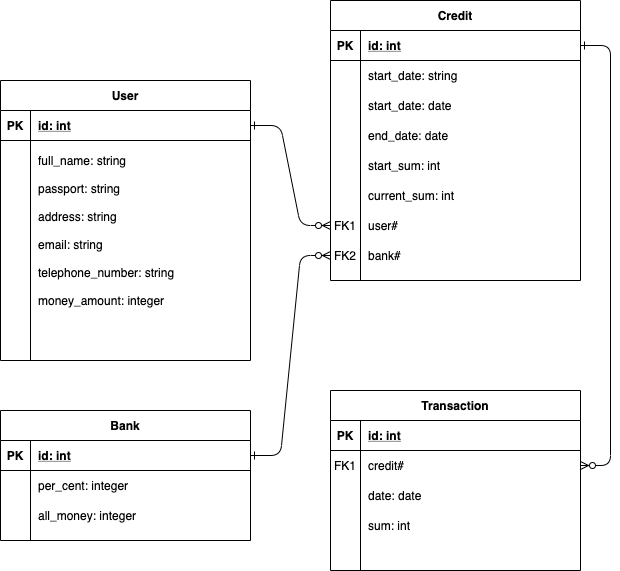

The diagram above was exported from draw.io. Its source (the exported page's mxGraphModel, read from the mxfile embedded in the PNG):
<mxGraphModel dx="466" dy="547" grid="1" gridSize="10" guides="1" tooltips="1" connect="1" arrows="1" fold="1" page="1" pageScale="1" pageWidth="850" pageHeight="1100" math="0" shadow="0" extFonts="Permanent Marker^https://fonts.googleapis.com/css?family=Permanent+Marker">
  <root>
    <mxCell id="0" />
    <mxCell id="1" parent="0" />
    <mxCell id="C-vyLk0tnHw3VtMMgP7b-1" value="" style="edgeStyle=entityRelationEdgeStyle;endArrow=ERzeroToMany;startArrow=ERone;endFill=1;startFill=0;entryX=0;entryY=0.5;entryDx=0;entryDy=0;" parent="1" source="C-vyLk0tnHw3VtMMgP7b-24" target="euzqmC2vVzmomQ87fqE8-21" edge="1">
      <mxGeometry width="100" height="100" relative="1" as="geometry">
        <mxPoint x="340" y="720" as="sourcePoint" />
        <mxPoint x="440" y="620" as="targetPoint" />
      </mxGeometry>
    </mxCell>
    <mxCell id="C-vyLk0tnHw3VtMMgP7b-12" value="" style="edgeStyle=entityRelationEdgeStyle;endArrow=ERzeroToMany;startArrow=ERone;endFill=1;startFill=0;entryX=1;entryY=0.5;entryDx=0;entryDy=0;" parent="1" source="C-vyLk0tnHw3VtMMgP7b-3" target="C-vyLk0tnHw3VtMMgP7b-17" edge="1">
      <mxGeometry width="100" height="100" relative="1" as="geometry">
        <mxPoint x="400" y="180" as="sourcePoint" />
        <mxPoint x="460" y="205" as="targetPoint" />
      </mxGeometry>
    </mxCell>
    <mxCell id="C-vyLk0tnHw3VtMMgP7b-2" value="Credit" style="shape=table;startSize=30;container=1;collapsible=1;childLayout=tableLayout;fixedRows=1;rowLines=0;fontStyle=1;align=center;resizeLast=1;" parent="1" vertex="1">
      <mxGeometry x="450" y="40" width="250" height="280" as="geometry" />
    </mxCell>
    <mxCell id="C-vyLk0tnHw3VtMMgP7b-3" value="" style="shape=partialRectangle;collapsible=0;dropTarget=0;pointerEvents=0;fillColor=none;points=[[0,0.5],[1,0.5]];portConstraint=eastwest;top=0;left=0;right=0;bottom=1;" parent="C-vyLk0tnHw3VtMMgP7b-2" vertex="1">
      <mxGeometry y="30" width="250" height="30" as="geometry" />
    </mxCell>
    <mxCell id="C-vyLk0tnHw3VtMMgP7b-4" value="PK" style="shape=partialRectangle;overflow=hidden;connectable=0;fillColor=none;top=0;left=0;bottom=0;right=0;fontStyle=1;" parent="C-vyLk0tnHw3VtMMgP7b-3" vertex="1">
      <mxGeometry width="30" height="30" as="geometry" />
    </mxCell>
    <mxCell id="C-vyLk0tnHw3VtMMgP7b-5" value="id: int" style="shape=partialRectangle;overflow=hidden;connectable=0;fillColor=none;top=0;left=0;bottom=0;right=0;align=left;spacingLeft=6;fontStyle=5;" parent="C-vyLk0tnHw3VtMMgP7b-3" vertex="1">
      <mxGeometry x="30" width="220" height="30" as="geometry" />
    </mxCell>
    <mxCell id="C-vyLk0tnHw3VtMMgP7b-6" value="" style="shape=partialRectangle;collapsible=0;dropTarget=0;pointerEvents=0;fillColor=none;points=[[0,0.5],[1,0.5]];portConstraint=eastwest;top=0;left=0;right=0;bottom=0;" parent="C-vyLk0tnHw3VtMMgP7b-2" vertex="1">
      <mxGeometry y="60" width="250" height="30" as="geometry" />
    </mxCell>
    <mxCell id="C-vyLk0tnHw3VtMMgP7b-7" value="" style="shape=partialRectangle;overflow=hidden;connectable=0;fillColor=none;top=0;left=0;bottom=0;right=0;" parent="C-vyLk0tnHw3VtMMgP7b-6" vertex="1">
      <mxGeometry width="30" height="30" as="geometry" />
    </mxCell>
    <mxCell id="C-vyLk0tnHw3VtMMgP7b-8" value="start_date: string" style="shape=partialRectangle;overflow=hidden;connectable=0;fillColor=none;top=0;left=0;bottom=0;right=0;align=left;spacingLeft=6;" parent="C-vyLk0tnHw3VtMMgP7b-6" vertex="1">
      <mxGeometry x="30" width="220" height="30" as="geometry" />
    </mxCell>
    <mxCell id="C-vyLk0tnHw3VtMMgP7b-9" value="" style="shape=partialRectangle;collapsible=0;dropTarget=0;pointerEvents=0;fillColor=none;points=[[0,0.5],[1,0.5]];portConstraint=eastwest;top=0;left=0;right=0;bottom=0;" parent="C-vyLk0tnHw3VtMMgP7b-2" vertex="1">
      <mxGeometry y="90" width="250" height="30" as="geometry" />
    </mxCell>
    <mxCell id="C-vyLk0tnHw3VtMMgP7b-10" value="" style="shape=partialRectangle;overflow=hidden;connectable=0;fillColor=none;top=0;left=0;bottom=0;right=0;" parent="C-vyLk0tnHw3VtMMgP7b-9" vertex="1">
      <mxGeometry width="30" height="30" as="geometry" />
    </mxCell>
    <mxCell id="C-vyLk0tnHw3VtMMgP7b-11" value="start_date: date" style="shape=partialRectangle;overflow=hidden;connectable=0;fillColor=none;top=0;left=0;bottom=0;right=0;align=left;spacingLeft=6;" parent="C-vyLk0tnHw3VtMMgP7b-9" vertex="1">
      <mxGeometry x="30" width="220" height="30" as="geometry" />
    </mxCell>
    <mxCell id="euzqmC2vVzmomQ87fqE8-12" value="" style="shape=partialRectangle;collapsible=0;dropTarget=0;pointerEvents=0;fillColor=none;points=[[0,0.5],[1,0.5]];portConstraint=eastwest;top=0;left=0;right=0;bottom=0;" vertex="1" parent="C-vyLk0tnHw3VtMMgP7b-2">
      <mxGeometry y="120" width="250" height="30" as="geometry" />
    </mxCell>
    <mxCell id="euzqmC2vVzmomQ87fqE8-13" value="" style="shape=partialRectangle;overflow=hidden;connectable=0;fillColor=none;top=0;left=0;bottom=0;right=0;" vertex="1" parent="euzqmC2vVzmomQ87fqE8-12">
      <mxGeometry width="30" height="30" as="geometry" />
    </mxCell>
    <mxCell id="euzqmC2vVzmomQ87fqE8-14" value="end_date: date" style="shape=partialRectangle;overflow=hidden;connectable=0;fillColor=none;top=0;left=0;bottom=0;right=0;align=left;spacingLeft=6;" vertex="1" parent="euzqmC2vVzmomQ87fqE8-12">
      <mxGeometry x="30" width="220" height="30" as="geometry" />
    </mxCell>
    <mxCell id="euzqmC2vVzmomQ87fqE8-15" value="" style="shape=partialRectangle;collapsible=0;dropTarget=0;pointerEvents=0;fillColor=none;points=[[0,0.5],[1,0.5]];portConstraint=eastwest;top=0;left=0;right=0;bottom=0;" vertex="1" parent="C-vyLk0tnHw3VtMMgP7b-2">
      <mxGeometry y="150" width="250" height="30" as="geometry" />
    </mxCell>
    <mxCell id="euzqmC2vVzmomQ87fqE8-16" value="" style="shape=partialRectangle;overflow=hidden;connectable=0;fillColor=none;top=0;left=0;bottom=0;right=0;" vertex="1" parent="euzqmC2vVzmomQ87fqE8-15">
      <mxGeometry width="30" height="30" as="geometry" />
    </mxCell>
    <mxCell id="euzqmC2vVzmomQ87fqE8-17" value="start_sum: int" style="shape=partialRectangle;overflow=hidden;connectable=0;fillColor=none;top=0;left=0;bottom=0;right=0;align=left;spacingLeft=6;" vertex="1" parent="euzqmC2vVzmomQ87fqE8-15">
      <mxGeometry x="30" width="220" height="30" as="geometry" />
    </mxCell>
    <mxCell id="euzqmC2vVzmomQ87fqE8-18" value="" style="shape=partialRectangle;collapsible=0;dropTarget=0;pointerEvents=0;fillColor=none;points=[[0,0.5],[1,0.5]];portConstraint=eastwest;top=0;left=0;right=0;bottom=0;" vertex="1" parent="C-vyLk0tnHw3VtMMgP7b-2">
      <mxGeometry y="180" width="250" height="30" as="geometry" />
    </mxCell>
    <mxCell id="euzqmC2vVzmomQ87fqE8-19" value="" style="shape=partialRectangle;overflow=hidden;connectable=0;fillColor=none;top=0;left=0;bottom=0;right=0;" vertex="1" parent="euzqmC2vVzmomQ87fqE8-18">
      <mxGeometry width="30" height="30" as="geometry" />
    </mxCell>
    <mxCell id="euzqmC2vVzmomQ87fqE8-20" value="current_sum: int" style="shape=partialRectangle;overflow=hidden;connectable=0;fillColor=none;top=0;left=0;bottom=0;right=0;align=left;spacingLeft=6;" vertex="1" parent="euzqmC2vVzmomQ87fqE8-18">
      <mxGeometry x="30" width="220" height="30" as="geometry" />
    </mxCell>
    <mxCell id="euzqmC2vVzmomQ87fqE8-21" value="" style="shape=partialRectangle;collapsible=0;dropTarget=0;pointerEvents=0;fillColor=none;points=[[0,0.5],[1,0.5]];portConstraint=eastwest;top=0;left=0;right=0;bottom=0;" vertex="1" parent="C-vyLk0tnHw3VtMMgP7b-2">
      <mxGeometry y="210" width="250" height="30" as="geometry" />
    </mxCell>
    <mxCell id="euzqmC2vVzmomQ87fqE8-22" value="FK1" style="shape=partialRectangle;overflow=hidden;connectable=0;fillColor=none;top=0;left=0;bottom=0;right=0;" vertex="1" parent="euzqmC2vVzmomQ87fqE8-21">
      <mxGeometry width="30" height="30" as="geometry" />
    </mxCell>
    <mxCell id="euzqmC2vVzmomQ87fqE8-23" value="user#" style="shape=partialRectangle;overflow=hidden;connectable=0;fillColor=none;top=0;left=0;bottom=0;right=0;align=left;spacingLeft=6;" vertex="1" parent="euzqmC2vVzmomQ87fqE8-21">
      <mxGeometry x="30" width="220" height="30" as="geometry" />
    </mxCell>
    <mxCell id="euzqmC2vVzmomQ87fqE8-36" value="" style="shape=partialRectangle;collapsible=0;dropTarget=0;pointerEvents=0;fillColor=none;points=[[0,0.5],[1,0.5]];portConstraint=eastwest;top=0;left=0;right=0;bottom=0;" vertex="1" parent="C-vyLk0tnHw3VtMMgP7b-2">
      <mxGeometry y="240" width="250" height="30" as="geometry" />
    </mxCell>
    <mxCell id="euzqmC2vVzmomQ87fqE8-37" value="FK2" style="shape=partialRectangle;overflow=hidden;connectable=0;fillColor=none;top=0;left=0;bottom=0;right=0;" vertex="1" parent="euzqmC2vVzmomQ87fqE8-36">
      <mxGeometry width="30" height="30" as="geometry" />
    </mxCell>
    <mxCell id="euzqmC2vVzmomQ87fqE8-38" value="bank#" style="shape=partialRectangle;overflow=hidden;connectable=0;fillColor=none;top=0;left=0;bottom=0;right=0;align=left;spacingLeft=6;" vertex="1" parent="euzqmC2vVzmomQ87fqE8-36">
      <mxGeometry x="30" width="220" height="30" as="geometry" />
    </mxCell>
    <mxCell id="C-vyLk0tnHw3VtMMgP7b-13" value="Transaction" style="shape=table;startSize=30;container=1;collapsible=1;childLayout=tableLayout;fixedRows=1;rowLines=0;fontStyle=1;align=center;resizeLast=1;" parent="1" vertex="1">
      <mxGeometry x="450" y="430" width="250" height="180" as="geometry" />
    </mxCell>
    <mxCell id="C-vyLk0tnHw3VtMMgP7b-14" value="" style="shape=partialRectangle;collapsible=0;dropTarget=0;pointerEvents=0;fillColor=none;points=[[0,0.5],[1,0.5]];portConstraint=eastwest;top=0;left=0;right=0;bottom=1;" parent="C-vyLk0tnHw3VtMMgP7b-13" vertex="1">
      <mxGeometry y="30" width="250" height="30" as="geometry" />
    </mxCell>
    <mxCell id="C-vyLk0tnHw3VtMMgP7b-15" value="PK" style="shape=partialRectangle;overflow=hidden;connectable=0;fillColor=none;top=0;left=0;bottom=0;right=0;fontStyle=1;" parent="C-vyLk0tnHw3VtMMgP7b-14" vertex="1">
      <mxGeometry width="30" height="30" as="geometry" />
    </mxCell>
    <mxCell id="C-vyLk0tnHw3VtMMgP7b-16" value="id: int" style="shape=partialRectangle;overflow=hidden;connectable=0;fillColor=none;top=0;left=0;bottom=0;right=0;align=left;spacingLeft=6;fontStyle=5;" parent="C-vyLk0tnHw3VtMMgP7b-14" vertex="1">
      <mxGeometry x="30" width="220" height="30" as="geometry" />
    </mxCell>
    <mxCell id="C-vyLk0tnHw3VtMMgP7b-17" value="" style="shape=partialRectangle;collapsible=0;dropTarget=0;pointerEvents=0;fillColor=none;points=[[0,0.5],[1,0.5]];portConstraint=eastwest;top=0;left=0;right=0;bottom=0;" parent="C-vyLk0tnHw3VtMMgP7b-13" vertex="1">
      <mxGeometry y="60" width="250" height="30" as="geometry" />
    </mxCell>
    <mxCell id="C-vyLk0tnHw3VtMMgP7b-18" value="FK1" style="shape=partialRectangle;overflow=hidden;connectable=0;fillColor=none;top=0;left=0;bottom=0;right=0;" parent="C-vyLk0tnHw3VtMMgP7b-17" vertex="1">
      <mxGeometry width="30" height="30" as="geometry" />
    </mxCell>
    <mxCell id="C-vyLk0tnHw3VtMMgP7b-19" value="credit#" style="shape=partialRectangle;overflow=hidden;connectable=0;fillColor=none;top=0;left=0;bottom=0;right=0;align=left;spacingLeft=6;" parent="C-vyLk0tnHw3VtMMgP7b-17" vertex="1">
      <mxGeometry x="30" width="220" height="30" as="geometry" />
    </mxCell>
    <mxCell id="C-vyLk0tnHw3VtMMgP7b-20" value="" style="shape=partialRectangle;collapsible=0;dropTarget=0;pointerEvents=0;fillColor=none;points=[[0,0.5],[1,0.5]];portConstraint=eastwest;top=0;left=0;right=0;bottom=0;" parent="C-vyLk0tnHw3VtMMgP7b-13" vertex="1">
      <mxGeometry y="90" width="250" height="30" as="geometry" />
    </mxCell>
    <mxCell id="C-vyLk0tnHw3VtMMgP7b-21" value="" style="shape=partialRectangle;overflow=hidden;connectable=0;fillColor=none;top=0;left=0;bottom=0;right=0;" parent="C-vyLk0tnHw3VtMMgP7b-20" vertex="1">
      <mxGeometry width="30" height="30" as="geometry" />
    </mxCell>
    <mxCell id="C-vyLk0tnHw3VtMMgP7b-22" value="date: date" style="shape=partialRectangle;overflow=hidden;connectable=0;fillColor=none;top=0;left=0;bottom=0;right=0;align=left;spacingLeft=6;" parent="C-vyLk0tnHw3VtMMgP7b-20" vertex="1">
      <mxGeometry x="30" width="220" height="30" as="geometry" />
    </mxCell>
    <mxCell id="euzqmC2vVzmomQ87fqE8-41" value="" style="shape=partialRectangle;collapsible=0;dropTarget=0;pointerEvents=0;fillColor=none;points=[[0,0.5],[1,0.5]];portConstraint=eastwest;top=0;left=0;right=0;bottom=0;" vertex="1" parent="C-vyLk0tnHw3VtMMgP7b-13">
      <mxGeometry y="120" width="250" height="30" as="geometry" />
    </mxCell>
    <mxCell id="euzqmC2vVzmomQ87fqE8-42" value="" style="shape=partialRectangle;overflow=hidden;connectable=0;fillColor=none;top=0;left=0;bottom=0;right=0;" vertex="1" parent="euzqmC2vVzmomQ87fqE8-41">
      <mxGeometry width="30" height="30" as="geometry" />
    </mxCell>
    <mxCell id="euzqmC2vVzmomQ87fqE8-43" value="sum: int" style="shape=partialRectangle;overflow=hidden;connectable=0;fillColor=none;top=0;left=0;bottom=0;right=0;align=left;spacingLeft=6;" vertex="1" parent="euzqmC2vVzmomQ87fqE8-41">
      <mxGeometry x="30" width="220" height="30" as="geometry" />
    </mxCell>
    <mxCell id="C-vyLk0tnHw3VtMMgP7b-23" value="User" style="shape=table;startSize=30;container=1;collapsible=1;childLayout=tableLayout;fixedRows=1;rowLines=0;fontStyle=1;align=center;resizeLast=1;" parent="1" vertex="1">
      <mxGeometry x="120" y="120" width="250" height="280" as="geometry" />
    </mxCell>
    <mxCell id="C-vyLk0tnHw3VtMMgP7b-24" value="" style="shape=partialRectangle;collapsible=0;dropTarget=0;pointerEvents=0;fillColor=none;points=[[0,0.5],[1,0.5]];portConstraint=eastwest;top=0;left=0;right=0;bottom=1;" parent="C-vyLk0tnHw3VtMMgP7b-23" vertex="1">
      <mxGeometry y="30" width="250" height="30" as="geometry" />
    </mxCell>
    <mxCell id="C-vyLk0tnHw3VtMMgP7b-25" value="PK" style="shape=partialRectangle;overflow=hidden;connectable=0;fillColor=none;top=0;left=0;bottom=0;right=0;fontStyle=1;" parent="C-vyLk0tnHw3VtMMgP7b-24" vertex="1">
      <mxGeometry width="30" height="30" as="geometry" />
    </mxCell>
    <mxCell id="C-vyLk0tnHw3VtMMgP7b-26" value="id: int" style="shape=partialRectangle;overflow=hidden;connectable=0;fillColor=none;top=0;left=0;bottom=0;right=0;align=left;spacingLeft=6;fontStyle=5;" parent="C-vyLk0tnHw3VtMMgP7b-24" vertex="1">
      <mxGeometry x="30" width="220" height="30" as="geometry" />
    </mxCell>
    <mxCell id="C-vyLk0tnHw3VtMMgP7b-27" value="" style="shape=partialRectangle;collapsible=0;dropTarget=0;pointerEvents=0;fillColor=none;points=[[0,0.5],[1,0.5]];portConstraint=eastwest;top=0;left=0;right=0;bottom=0;" parent="C-vyLk0tnHw3VtMMgP7b-23" vertex="1">
      <mxGeometry y="60" width="250" height="180" as="geometry" />
    </mxCell>
    <mxCell id="C-vyLk0tnHw3VtMMgP7b-28" value="" style="shape=partialRectangle;overflow=hidden;connectable=0;fillColor=none;top=0;left=0;bottom=0;right=0;" parent="C-vyLk0tnHw3VtMMgP7b-27" vertex="1">
      <mxGeometry width="30" height="180" as="geometry" />
    </mxCell>
    <mxCell id="C-vyLk0tnHw3VtMMgP7b-29" value="full_name: string&#10;&#10;passport: string&#10;&#10;address: string&#10;&#10;email: string&#10;&#10;telephone_number: string&#10;&#10;money_amount: integer" style="shape=partialRectangle;overflow=hidden;connectable=0;fillColor=none;top=0;left=0;bottom=0;right=0;align=left;spacingLeft=6;" parent="C-vyLk0tnHw3VtMMgP7b-27" vertex="1">
      <mxGeometry x="30" width="220" height="180" as="geometry" />
    </mxCell>
    <mxCell id="euzqmC2vVzmomQ87fqE8-2" value="Bank" style="shape=table;startSize=30;container=1;collapsible=1;childLayout=tableLayout;fixedRows=1;rowLines=0;fontStyle=1;align=center;resizeLast=1;" vertex="1" parent="1">
      <mxGeometry x="120" y="450" width="250" height="130" as="geometry" />
    </mxCell>
    <mxCell id="euzqmC2vVzmomQ87fqE8-3" value="" style="shape=partialRectangle;collapsible=0;dropTarget=0;pointerEvents=0;fillColor=none;points=[[0,0.5],[1,0.5]];portConstraint=eastwest;top=0;left=0;right=0;bottom=1;" vertex="1" parent="euzqmC2vVzmomQ87fqE8-2">
      <mxGeometry y="30" width="250" height="30" as="geometry" />
    </mxCell>
    <mxCell id="euzqmC2vVzmomQ87fqE8-4" value="PK" style="shape=partialRectangle;overflow=hidden;connectable=0;fillColor=none;top=0;left=0;bottom=0;right=0;fontStyle=1;" vertex="1" parent="euzqmC2vVzmomQ87fqE8-3">
      <mxGeometry width="30" height="30" as="geometry" />
    </mxCell>
    <mxCell id="euzqmC2vVzmomQ87fqE8-5" value="id: int" style="shape=partialRectangle;overflow=hidden;connectable=0;fillColor=none;top=0;left=0;bottom=0;right=0;align=left;spacingLeft=6;fontStyle=5;" vertex="1" parent="euzqmC2vVzmomQ87fqE8-3">
      <mxGeometry x="30" width="220" height="30" as="geometry" />
    </mxCell>
    <mxCell id="euzqmC2vVzmomQ87fqE8-6" value="" style="shape=partialRectangle;collapsible=0;dropTarget=0;pointerEvents=0;fillColor=none;points=[[0,0.5],[1,0.5]];portConstraint=eastwest;top=0;left=0;right=0;bottom=0;" vertex="1" parent="euzqmC2vVzmomQ87fqE8-2">
      <mxGeometry y="60" width="250" height="30" as="geometry" />
    </mxCell>
    <mxCell id="euzqmC2vVzmomQ87fqE8-7" value="" style="shape=partialRectangle;overflow=hidden;connectable=0;fillColor=none;top=0;left=0;bottom=0;right=0;" vertex="1" parent="euzqmC2vVzmomQ87fqE8-6">
      <mxGeometry width="30" height="30" as="geometry" />
    </mxCell>
    <mxCell id="euzqmC2vVzmomQ87fqE8-8" value="per_cent: integer" style="shape=partialRectangle;overflow=hidden;connectable=0;fillColor=none;top=0;left=0;bottom=0;right=0;align=left;spacingLeft=6;" vertex="1" parent="euzqmC2vVzmomQ87fqE8-6">
      <mxGeometry x="30" width="220" height="30" as="geometry" />
    </mxCell>
    <mxCell id="euzqmC2vVzmomQ87fqE8-9" value="" style="shape=partialRectangle;collapsible=0;dropTarget=0;pointerEvents=0;fillColor=none;points=[[0,0.5],[1,0.5]];portConstraint=eastwest;top=0;left=0;right=0;bottom=0;" vertex="1" parent="euzqmC2vVzmomQ87fqE8-2">
      <mxGeometry y="90" width="250" height="30" as="geometry" />
    </mxCell>
    <mxCell id="euzqmC2vVzmomQ87fqE8-10" value="" style="shape=partialRectangle;overflow=hidden;connectable=0;fillColor=none;top=0;left=0;bottom=0;right=0;" vertex="1" parent="euzqmC2vVzmomQ87fqE8-9">
      <mxGeometry width="30" height="30" as="geometry" />
    </mxCell>
    <mxCell id="euzqmC2vVzmomQ87fqE8-11" value="all_money: integer" style="shape=partialRectangle;overflow=hidden;connectable=0;fillColor=none;top=0;left=0;bottom=0;right=0;align=left;spacingLeft=6;" vertex="1" parent="euzqmC2vVzmomQ87fqE8-9">
      <mxGeometry x="30" width="220" height="30" as="geometry" />
    </mxCell>
    <mxCell id="euzqmC2vVzmomQ87fqE8-32" value="" style="edgeStyle=entityRelationEdgeStyle;endArrow=ERzeroToMany;startArrow=ERone;endFill=1;startFill=0;exitX=1;exitY=0.5;exitDx=0;exitDy=0;entryX=0;entryY=0.5;entryDx=0;entryDy=0;" edge="1" parent="1" source="euzqmC2vVzmomQ87fqE8-3" target="euzqmC2vVzmomQ87fqE8-36">
      <mxGeometry width="100" height="100" relative="1" as="geometry">
        <mxPoint x="380" y="175" as="sourcePoint" />
        <mxPoint x="460" y="125" as="targetPoint" />
      </mxGeometry>
    </mxCell>
  </root>
</mxGraphModel>